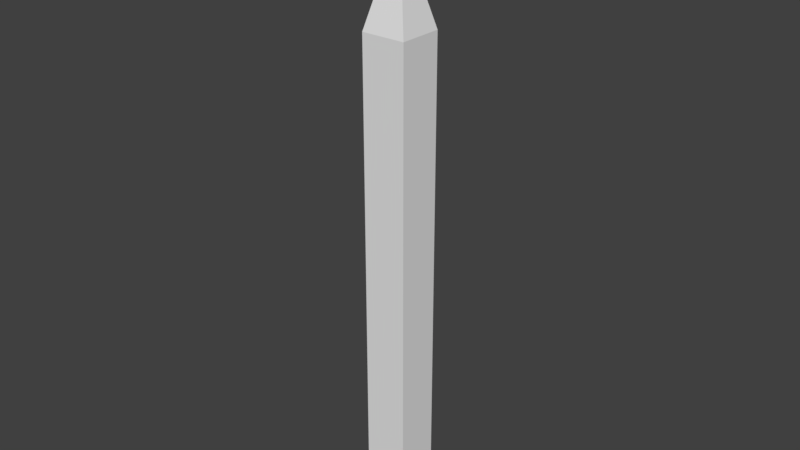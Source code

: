# Source: Chimney_0.blend  (saved by Blender 2.78.0; exported with 4.5.12 LTS)
import bpy
from mathutils import Matrix  # noqa: F401  (used for matrix-valued properties, if any)

bpy.ops.wm.read_factory_settings(use_empty=True)
scene = bpy.context.scene
scene.name = 'Scene'

# ---- collections
col_collection_1 = bpy.data.collections.new('Collection 1'); scene.collection.children.link(col_collection_1)

# ---- materials (node trees are filled in below, after node groups)
mat_material = bpy.data.materials.new('Material')
mat_material.alpha_threshold = 0.0
mat_material.use_transparent_shadow = False
mat_material.roughness = 0.5
mat_material.line_color = (0.0, 0.0, 0.0, 1.0)

# ---- material node trees

# ---- world
world_world = bpy.data.worlds.new('World'); scene.world = world_world
world_world.color = (0.05088, 0.05088, 0.05088)
world_world.use_sun_shadow = False
world_world.sun_shadow_jitter_overblur = 0.0
world_world.cycles.sampling_method = 'MANUAL'

# ---- meshes
me_cube = bpy.data.meshes.new('Cube')
me_cube.from_pydata([(1.0, 1.0, -1.0), (1.0, -1.0, -1.0), (-1.0, -1.0, -1.0), (-1.0, 1.0, -1.0), (1.0, 1.0, 1.0), (1.0, -1.0, 1.0), (-1.0, -1.0, 1.0), (-1.0, 1.0, 1.0), (1.0, 1.0, -11.0), (1.0, -1.0, -11.0), (-1.0, 1.0, -11.0), (-1.0, -1.0, -11.0), (1.0, 1.0, 11.0), (1.0, -1.0, 11.0), (-1.0, 1.0, 11.0), (-1.0, -1.0, 11.0), (0.5, 0.5, 13.0), (0.5, -0.5, 13.0), (-0.5, 0.5, 13.0), (-0.5, -0.5, 13.0), (0.5, 0.5, 15.0), (0.5, -0.5, 15.0), (-0.5, 0.5, 15.0), (-0.5, -0.5, 15.0), (1.0, 0.4, -1.0), (-1.0, 0.4, -1.0), (1.0, 0.4, 1.0), (-1.0, 0.4, 1.0), (1.0, 0.4, -11.0), (-1.0, 0.4, -11.0), (1.0, 0.4, 11.0), (-1.0, 0.4, 11.0), (0.5, 0.4, 13.0), (-0.5, 0.4, 13.0), (0.5, 0.4, 15.0), (-0.5, 0.4, 15.0), (1.0, -0.65, -1.0), (1.0, -0.65, 1.0), (1.0, -0.65, -11.0), (1.0, -0.65, 11.0), (0.5, -0.4, 13.0), (0.5, -0.4, 15.0), (-1.0, -0.65, -1.0), (-1.0, -0.65, 1.0), (-1.0, -0.65, -11.0), (-1.0, -0.65, 11.0), (-0.5, -0.4, 13.0), (-0.5, -0.4, 15.0), (0.4, 1.0, -1.0), (0.4, -1.0, -1.0), (0.4, 1.0, 1.0), (0.4, -1.0, 1.0), (0.4, 1.0, -11.0), (0.4, -1.0, -11.0), (0.4, 1.0, 11.0), (0.4, -1.0, 11.0), (0.4, 0.5, 13.0), (0.4, -0.5, 13.0), (0.4, 0.5, 15.0), (0.4, -0.5, 15.0), (0.4, 0.4, 14.53), (0.4, 0.4, -11.0), (0.4, -0.4, 14.53), (0.4, -0.65, -11.0), (-0.65, 1.0, -1.0), (-0.65, -1.0, -1.0), (-0.65, 1.0, 1.0), (-0.65, -1.0, 1.0), (-0.65, 1.0, -11.0), (-0.65, -1.0, -11.0), (-0.65, 1.0, 11.0), (-0.65, -1.0, 11.0), (-0.4, 0.5, 13.0), (-0.4, -0.5, 13.0), (-0.4, 0.5, 15.0), (-0.4, -0.5, 15.0), (-0.65, 0.4, -11.0), (-0.65, -0.65, -11.0), (-0.4, 0.4, 14.53), (-0.4, -0.4, 14.53), (0.5, -0.4, 15.5), (0.5, -0.5, 15.5), (-0.4, 0.5, 15.5), (-0.5, 0.5, 15.5), (-0.4, -0.5, 15.5), (-0.5, -0.5, 15.5), (-0.5, 0.4, 15.5), (0.5, 0.5, 15.5), (0.5, 0.4, 15.5), (0.4, 0.4, 15.5), (-0.5, -0.4, 15.5), (0.4, -0.4, 15.5), (0.4, 0.5, 15.5), (0.4, -0.5, 15.5), (-0.4, 0.4, 15.5), (-0.4, -0.4, 15.5), (-0.6, -0.6, 15.5), (0.0, 0.0, 16.7), (-0.6, 0.6, 15.5), (0.0, 0.0, 16.7), (0.6, -0.6, 15.5), (0.0, 0.0, 16.7), (0.6, 0.6, 15.5), (0.0, 0.0, 16.7), (-0.5, -0.5, 14.6), (-0.5, 0.5, 14.6), (0.5, 0.5, 14.6), (0.5, -0.5, 14.6), (0.5, 0.4, 14.6), (-0.5, 0.4, 14.6), (0.5, -0.4, 14.6), (-0.5, -0.4, 14.6), (0.4, -0.5, 14.6), (0.4, 0.5, 14.6), (-0.4, -0.5, 14.6), (-0.4, 0.5, 14.6), (-0.5, 0.5, 13.37), (0.5, 0.5, 13.37), (-0.5, -0.5, 13.37), (0.5, -0.5, 13.37), (0.5, 0.4, 13.37), (-0.5, 0.4, 13.37), (0.5, -0.4, 13.37), (-0.5, -0.4, 13.37), (0.4, -0.5, 13.37), (0.4, 0.5, 13.37), (-0.4, -0.5, 13.37), (-0.4, 0.5, 13.37), (0.4, -0.7, 13.37), (0.4, -0.7, 14.6), (-0.4, -0.7, 13.37), (-0.4, -0.7, 14.6), (-0.1333, 0.4, 14.53), (0.1333, 0.4, 14.53), (-0.1333, -0.4, 14.53), (0.1333, -0.4, 14.53), (0.05, 1.0, -1.0), (-0.3, 1.0, -1.0), (0.05, -1.0, -1.0), (-0.3, -1.0, -1.0), (0.05, 1.0, 1.0), (-0.3, 1.0, 1.0), (0.05, -1.0, 1.0), (-0.3, -1.0, 1.0), (0.05, 1.0, -11.0), (-0.3, 1.0, -11.0), (0.05, -1.0, -11.0), (-0.3, -1.0, -11.0), (0.05, 1.0, 11.0), (-0.3, 1.0, 11.0), (0.05, -1.0, 11.0), (-0.3, -1.0, 11.0), (0.1333, 0.5, 13.0), (-0.1333, 0.5, 13.0), (0.1333, -0.5, 13.0), (-0.1333, -0.5, 13.0), (0.1333, 0.5, 15.0), (-0.1333, 0.5, 15.0), (0.1333, -0.5, 15.0), (-0.1333, -0.5, 15.0), (0.05, 0.4, -11.0), (-0.3, 0.4, -11.0), (0.05, -0.65, -11.0), (-0.3, -0.65, -11.0), (-0.1333, 0.5, 14.6), (0.1333, 0.5, 14.6), (0.1333, -0.5, 14.6), (-0.1333, -0.5, 14.6), (0.1333, -0.5, 13.37), (-0.1333, -0.5, 13.37), (-0.1333, 0.5, 13.37), (0.1333, 0.5, 13.37), (0.1333, -0.8092, 14.6), (-0.1333, -0.8092, 14.6), (0.1333, -0.8092, 13.37), (-0.1333, -0.8092, 13.37)], [], [(25, 3, 10, 29), (66, 7, 14, 70), (36, 37, 5, 1), (65, 67, 6, 2), (25, 27, 7, 3), (66, 64, 3, 7), (77, 69, 11, 44), (65, 2, 11, 69), (48, 0, 8, 52), (36, 1, 9, 38), (30, 12, 16, 32), (51, 5, 13, 55), (26, 4, 12, 30), (43, 6, 15, 45), (111, 104, 23, 47), (45, 15, 19, 46), (70, 14, 18, 72), (55, 13, 17, 57), (47, 23, 85, 90), (115, 105, 22, 74), (112, 107, 21, 59), (108, 106, 20, 34), (110, 108, 34, 41), (35, 78, 94, 86), (14, 31, 33, 18), (105, 109, 35, 22), (7, 27, 31, 14), (37, 26, 30, 39), (39, 30, 32, 40), (0, 24, 28, 8), (68, 76, 29, 10), (42, 43, 27, 25), (0, 4, 26, 24), (42, 25, 29, 44), (2, 42, 44, 11), (2, 6, 43, 42), (13, 39, 40, 17), (5, 37, 39, 13), (107, 110, 41, 21), (78, 35, 47, 79), (31, 45, 46, 33), (109, 111, 47, 35), (27, 43, 45, 31), (24, 36, 38, 28), (76, 77, 44, 29), (24, 26, 37, 36), (28, 38, 63, 61), (34, 60, 62, 41), (8, 28, 61, 52), (41, 62, 91, 80), (166, 112, 59, 158), (106, 113, 58, 20), (62, 59, 93, 91), (150, 55, 57, 154), (12, 54, 56, 16), (142, 51, 55, 150), (136, 48, 52, 144), (1, 49, 53, 9), (38, 9, 53, 63), (4, 0, 48, 50), (1, 5, 51, 49), (4, 50, 54, 12), (3, 64, 68, 10), (6, 67, 71, 15), (15, 71, 73, 19), (104, 114, 75, 23), (161, 163, 77, 76), (132, 78, 79, 134), (145, 161, 76, 68), (157, 74, 78, 132), (164, 115, 74, 157), (134, 79, 75, 159), (149, 70, 72, 153), (139, 65, 69, 147), (163, 147, 69, 77), (141, 137, 64, 66), (139, 143, 67, 65), (141, 66, 70, 149), (95, 90, 85, 84), (82, 83, 86, 94), (87, 92, 89, 88), (80, 91, 93, 81), (60, 34, 88, 89), (79, 47, 90, 95), (20, 58, 92, 87), (78, 74, 82, 94), (21, 41, 80, 81), (59, 21, 81, 93), (74, 22, 83, 82), (58, 60, 89, 92), (75, 79, 95, 84), (23, 75, 84, 85), (22, 35, 86, 83), (34, 20, 87, 88), (96, 97, 99, 98), (98, 99, 103, 102), (102, 103, 101, 100), (100, 101, 97, 96), (98, 102, 100, 96), (103, 99, 97, 101), (170, 127, 115, 164), (118, 126, 114, 104), (117, 125, 113, 106), (114, 126, 130, 131), (121, 123, 111, 109), (119, 122, 110, 107), (116, 121, 109, 105), (122, 120, 108, 110), (120, 117, 106, 108), (124, 119, 107, 112), (127, 116, 105, 115), (123, 118, 104, 111), (46, 19, 118, 123), (72, 18, 116, 127), (57, 17, 119, 124), (32, 16, 117, 120), (40, 32, 120, 122), (18, 33, 121, 116), (17, 40, 122, 119), (33, 46, 123, 121), (154, 57, 124, 168), (16, 56, 125, 117), (19, 73, 126, 118), (153, 72, 127, 170), (174, 128, 129, 172), (124, 112, 129, 128), (167, 114, 131, 173), (168, 124, 128, 174), (126, 169, 175, 130), (169, 168, 174, 175), (112, 166, 172, 129), (166, 167, 173, 172), (130, 175, 173, 131), (175, 174, 172, 173), (56, 152, 171, 125), (152, 153, 170, 171), (73, 155, 169, 126), (155, 154, 168, 169), (125, 171, 165, 113), (171, 170, 164, 165), (50, 140, 148, 54), (140, 141, 149, 148), (49, 51, 142, 138), (138, 142, 143, 139), (50, 48, 136, 140), (140, 136, 137, 141), (63, 53, 146, 162), (162, 146, 147, 163), (49, 138, 146, 53), (138, 139, 147, 146), (54, 148, 152, 56), (148, 149, 153, 152), (62, 135, 158, 59), (135, 134, 159, 158), (113, 165, 156, 58), (165, 164, 157, 156), (58, 156, 133, 60), (156, 157, 132, 133), (52, 61, 160, 144), (144, 160, 161, 145), (60, 133, 135, 62), (133, 132, 134, 135), (61, 63, 162, 160), (160, 162, 163, 161), (64, 137, 145, 68), (137, 136, 144, 145), (67, 143, 151, 71), (143, 142, 150, 151), (71, 151, 155, 73), (151, 150, 154, 155), (114, 167, 159, 75), (167, 166, 158, 159)])
_uv = me_cube.uv_layers.new(name='UVMap')
_uv.uv.foreach_set('vector', [0.2416, 0.7494, 0.2428, 0.7494, 0.2428, 0.7506, 0.2416, 0.7506, 0.2416, 0.7494, 0.2428, 0.7494, 0.2428, 0.7506, 0.2416, 0.7506, 0.2416, 0.7494, 0.2428, 0.7494, 0.2428, 0.7506, 0.2416, 0.7506, 0.2416, 0.7494, 0.2428, 0.7494, 0.2428, 0.7506, 0.2416, 0.7506, 0.2416, 0.7494, 0.2428, 0.7494, 0.2428, 0.7506, 0.2416, 0.7506, 0.2416, 0.7494, 0.2428, 0.7494, 0.2428, 0.7506, 0.2416, 0.7506, 0.2416, 0.7494, 0.2428, 0.7494, 0.2428, 0.7506, 0.2416, 0.7506, 0.2416, 0.7494, 0.2428, 0.7494, 0.2428, 0.7506, 0.2416, 0.7506, 0.2416, 0.7494, 0.2428, 0.7494, 0.2428, 0.7506, 0.2416, 0.7506, 0.2416, 0.7494, 0.2428, 0.7494, 0.2428, 0.7506, 0.2416, 0.7506, 0.2338, 0.2338, 0.235, 0.2338, 0.235, 0.235, 0.2338, 0.235, 0.2416, 0.7494, 0.2428, 0.7494, 0.2428, 0.7506, 0.2416, 0.7506, 0.2416, 0.7494, 0.2428, 0.7494, 0.2428, 0.7506, 0.2416, 0.7506, 0.2416, 0.7494, 0.2428, 0.7494, 0.2428, 0.7506, 0.2416, 0.7506, 0.2416, 0.7494, 0.2428, 0.7494, 0.2428, 0.7506, 0.2416, 0.7506, 0.2338, 0.2338, 0.235, 0.2338, 0.235, 0.235, 0.2338, 0.235, 0.2338, 0.2338, 0.235, 0.2338, 0.235, 0.235, 0.2338, 0.235, 0.2338, 0.2338, 0.235, 0.2338, 0.235, 0.235, 0.2338, 0.235, 0.2416, 0.7494, 0.2428, 0.7494, 0.2428, 0.7506, 0.2416, 0.7506, 0.2416, 0.7494, 0.2428, 0.7494, 0.2428, 0.7506, 0.2416, 0.7506, 0.2416, 0.7494, 0.2428, 0.7494, 0.2428, 0.7506, 0.2416, 0.7506, 0.2416, 0.7494, 0.2428, 0.7494, 0.2428, 0.7506, 0.2416, 0.7506, 0.2416, 0.7494, 0.2428, 0.7494, 0.2428, 0.7506, 0.2416, 0.7506, 0.2416, 0.7494, 0.2428, 0.7494, 0.2428, 0.7506, 0.2416, 0.7506, 0.2338, 0.2338, 0.235, 0.2338, 0.235, 0.235, 0.2338, 0.235, 0.2416, 0.7494, 0.2428, 0.7494, 0.2428, 0.7506, 0.2416, 0.7506, 0.2416, 0.7494, 0.2428, 0.7494, 0.2428, 0.7506, 0.2416, 0.7506, 0.2416, 0.7494, 0.2428, 0.7494, 0.2428, 0.7506, 0.2416, 0.7506, 0.2338, 0.2338, 0.235, 0.2338, 0.235, 0.235, 0.2338, 0.235, 0.2416, 0.7494, 0.2428, 0.7494, 0.2428, 0.7506, 0.2416, 0.7506, 0.2416, 0.7494, 0.2428, 0.7494, 0.2428, 0.7506, 0.2416, 0.7506, 0.2416, 0.7494, 0.2428, 0.7494, 0.2428, 0.7506, 0.2416, 0.7506, 0.2416, 0.7494, 0.2428, 0.7494, 0.2428, 0.7506, 0.2416, 0.7506, 0.2416, 0.7494, 0.2428, 0.7494, 0.2428, 0.7506, 0.2416, 0.7506, 0.2416, 0.7494, 0.2428, 0.7494, 0.2428, 0.7506, 0.2416, 0.7506, 0.2416, 0.7494, 0.2428, 0.7494, 0.2428, 0.7506, 0.2416, 0.7506, 0.2338, 0.2338, 0.235, 0.2338, 0.235, 0.235, 0.2338, 0.235, 0.2416, 0.7494, 0.2428, 0.7494, 0.2428, 0.7506, 0.2416, 0.7506, 0.2416, 0.7494, 0.2428, 0.7494, 0.2428, 0.7506, 0.2416, 0.7506, 0.2416, 0.7494, 0.2428, 0.7494, 0.2428, 0.7506, 0.2416, 0.7506, 0.2338, 0.2338, 0.235, 0.2338, 0.235, 0.235, 0.2338, 0.235, 0.2416, 0.7494, 0.2428, 0.7494, 0.2428, 0.7506, 0.2416, 0.7506, 0.2416, 0.7494, 0.2428, 0.7494, 0.2428, 0.7506, 0.2416, 0.7506, 0.2416, 0.7494, 0.2428, 0.7494, 0.2428, 0.7506, 0.2416, 0.7506, 0.2416, 0.7494, 0.2428, 0.7494, 0.2428, 0.7506, 0.2416, 0.7506, 0.2416, 0.7494, 0.2428, 0.7494, 0.2428, 0.7506, 0.2416, 0.7506, 0.2416, 0.7494, 0.2428, 0.7494, 0.2428, 0.7506, 0.2416, 0.7506, 0.2416, 0.7494, 0.2428, 0.7494, 0.2428, 0.7506, 0.2416, 0.7506, 0.2416, 0.7494, 0.2428, 0.7494, 0.2428, 0.7506, 0.2416, 0.7506, 0.2416, 0.7494, 0.2428, 0.7494, 0.2428, 0.7506, 0.2416, 0.7506, 0.2416, 0.7494, 0.2428, 0.7494, 0.2428, 0.7506, 0.2416, 0.7506, 0.2416, 0.7494, 0.2428, 0.7494, 0.2428, 0.7506, 0.2416, 0.7506, 0.2416, 0.7494, 0.2428, 0.7494, 0.2428, 0.7506, 0.2416, 0.7506, 0.2338, 0.2338, 0.235, 0.2338, 0.235, 0.235, 0.2338, 0.235, 0.2338, 0.2338, 0.235, 0.2338, 0.235, 0.235, 0.2338, 0.235, 0.2416, 0.7494, 0.2428, 0.7494, 0.2428, 0.7506, 0.2416, 0.7506, 0.2416, 0.7494, 0.2428, 0.7494, 0.2428, 0.7506, 0.2416, 0.7506, 0.2416, 0.7494, 0.2428, 0.7494, 0.2428, 0.7506, 0.2416, 0.7506, 0.2416, 0.7494, 0.2428, 0.7494, 0.2428, 0.7506, 0.2416, 0.7506, 0.2416, 0.7494, 0.2428, 0.7494, 0.2428, 0.7506, 0.2416, 0.7506, 0.2416, 0.7494, 0.2428, 0.7494, 0.2428, 0.7506, 0.2416, 0.7506, 0.2416, 0.7494, 0.2428, 0.7494, 0.2428, 0.7506, 0.2416, 0.7506, 0.2416, 0.7494, 0.2428, 0.7494, 0.2428, 0.7506, 0.2416, 0.7506, 0.2416, 0.7494, 0.2428, 0.7494, 0.2428, 0.7506, 0.2416, 0.7506, 0.2338, 0.2338, 0.235, 0.2338, 0.235, 0.235, 0.2338, 0.235, 0.2416, 0.7494, 0.2428, 0.7494, 0.2428, 0.7506, 0.2416, 0.7506, 0.2416, 0.7494, 0.2428, 0.7494, 0.2428, 0.7506, 0.2416, 0.7506, 0.7338, 0.726, 0.735, 0.726, 0.735, 0.7271, 0.7338, 0.7271, 0.2416, 0.7494, 0.2428, 0.7494, 0.2428, 0.7506, 0.2416, 0.7506, 0.2416, 0.7494, 0.2428, 0.7494, 0.2428, 0.7506, 0.2416, 0.7506, 0.2416, 0.7494, 0.2428, 0.7494, 0.2428, 0.7506, 0.2416, 0.7506, 0.2416, 0.7494, 0.2428, 0.7494, 0.2428, 0.7506, 0.2416, 0.7506, 0.2338, 0.2338, 0.235, 0.2338, 0.235, 0.235, 0.2338, 0.235, 0.2416, 0.7494, 0.2428, 0.7494, 0.2428, 0.7506, 0.2416, 0.7506, 0.2416, 0.7494, 0.2428, 0.7494, 0.2428, 0.7506, 0.2416, 0.7506, 0.2416, 0.7494, 0.2428, 0.7494, 0.2428, 0.7506, 0.2416, 0.7506, 0.2416, 0.7494, 0.2428, 0.7494, 0.2428, 0.7506, 0.2416, 0.7506, 0.2416, 0.7494, 0.2428, 0.7494, 0.2428, 0.7506, 0.2416, 0.7506, 0.2416, 0.7494, 0.2428, 0.7494, 0.2428, 0.7506, 0.2416, 0.7506, 0.2416, 0.7494, 0.2428, 0.7494, 0.2428, 0.7506, 0.2416, 0.7506, 0.2416, 0.7494, 0.2428, 0.7494, 0.2428, 0.7506, 0.2416, 0.7506, 0.2416, 0.7494, 0.2428, 0.7494, 0.2428, 0.7506, 0.2416, 0.7506, 0.2416, 0.7494, 0.2428, 0.7494, 0.2428, 0.7506, 0.2416, 0.7506, 0.2416, 0.7494, 0.2428, 0.7494, 0.2428, 0.7506, 0.2416, 0.7506, 0.2416, 0.7494, 0.2428, 0.7494, 0.2428, 0.7506, 0.2416, 0.7506, 0.2416, 0.7494, 0.2428, 0.7494, 0.2428, 0.7506, 0.2416, 0.7506, 0.2416, 0.7494, 0.2428, 0.7494, 0.2428, 0.7506, 0.2416, 0.7506, 0.2416, 0.7494, 0.2428, 0.7494, 0.2428, 0.7506, 0.2416, 0.7506, 0.2416, 0.7494, 0.2428, 0.7494, 0.2428, 0.7506, 0.2416, 0.7506, 0.2416, 0.7494, 0.2428, 0.7494, 0.2428, 0.7506, 0.2416, 0.7506, 0.2416, 0.7494, 0.2428, 0.7494, 0.2428, 0.7506, 0.2416, 0.7506, 0.2416, 0.7494, 0.2428, 0.7494, 0.2428, 0.7506, 0.2416, 0.7506, 0.2416, 0.7494, 0.2428, 0.7494, 0.2428, 0.7506, 0.2416, 0.7506, 0.2416, 0.7494, 0.2428, 0.7494, 0.2428, 0.7506, 0.2416, 0.7506, 0.7572, 0.765, 0.7584, 0.765, 0.7584, 0.7662, 0.7572, 0.7662, 0.7572, 0.765, 0.7584, 0.765, 0.7584, 0.7662, 0.7572, 0.7662, 0.7572, 0.765, 0.7584, 0.765, 0.7584, 0.7662, 0.7572, 0.7662, 0.7572, 0.765, 0.7584, 0.765, 0.7584, 0.7662, 0.7572, 0.7662, 0.7572, 0.765, 0.7584, 0.765, 0.7584, 0.7662, 0.7572, 0.7662, 0.2416, 0.7494, 0.2428, 0.7494, 0.2428, 0.7506, 0.2416, 0.7506, 0.2416, 0.7494, 0.2428, 0.7494, 0.2428, 0.7506, 0.2416, 0.7506, 0.2416, 0.7494, 0.2428, 0.7494, 0.2428, 0.7506, 0.2416, 0.7506, 0.2416, 0.7494, 0.2428, 0.7494, 0.2428, 0.7506, 0.2416, 0.7506, 0.7572, 0.7416, 0.7584, 0.7416, 0.7584, 0.7428, 0.7572, 0.7428, 0.2416, 0.7494, 0.2428, 0.7494, 0.2428, 0.7506, 0.2416, 0.7506, 0.2416, 0.7494, 0.2428, 0.7494, 0.2428, 0.7506, 0.2416, 0.7506, 0.2416, 0.7494, 0.2428, 0.7494, 0.2428, 0.7506, 0.2416, 0.7506, 0.2416, 0.7494, 0.2428, 0.7494, 0.2428, 0.7506, 0.2416, 0.7506, 0.2416, 0.7494, 0.2428, 0.7494, 0.2428, 0.7506, 0.2416, 0.7506, 0.2416, 0.7494, 0.2428, 0.7494, 0.2428, 0.7506, 0.2416, 0.7506, 0.2416, 0.7494, 0.2428, 0.7494, 0.2428, 0.7506, 0.2416, 0.7506, 0.2416, 0.7494, 0.2428, 0.7494, 0.2428, 0.7506, 0.2416, 0.7506, 0.2416, 0.7494, 0.2428, 0.7494, 0.2428, 0.7506, 0.2416, 0.7506, 0.2416, 0.7494, 0.2428, 0.7494, 0.2428, 0.7506, 0.2416, 0.7506, 0.2416, 0.7494, 0.2428, 0.7494, 0.2428, 0.7506, 0.2416, 0.7506, 0.2416, 0.7494, 0.2428, 0.7494, 0.2428, 0.7506, 0.2416, 0.7506, 0.2416, 0.7494, 0.2428, 0.7494, 0.2428, 0.7506, 0.2416, 0.7506, 0.2416, 0.7494, 0.2428, 0.7494, 0.2428, 0.7506, 0.2416, 0.7506, 0.2416, 0.7494, 0.2428, 0.7494, 0.2428, 0.7506, 0.2416, 0.7506, 0.2416, 0.7494, 0.2428, 0.7494, 0.2428, 0.7506, 0.2416, 0.7506, 0.2416, 0.7494, 0.2428, 0.7494, 0.2428, 0.7506, 0.2416, 0.7506, 0.2416, 0.7494, 0.2428, 0.7494, 0.2428, 0.7506, 0.2416, 0.7506, 0.2416, 0.7494, 0.2428, 0.7494, 0.2428, 0.7506, 0.2416, 0.7506, 0.2416, 0.7494, 0.2428, 0.7494, 0.2428, 0.7506, 0.2416, 0.7506, 0.7572, 0.7416, 0.7584, 0.7416, 0.7584, 0.7428, 0.7572, 0.7428, 0.7572, 0.7416, 0.7584, 0.7416, 0.7584, 0.7428, 0.7572, 0.7428, 0.7572, 0.7416, 0.7584, 0.7416, 0.7584, 0.7428, 0.7572, 0.7428, 0.7572, 0.7416, 0.7584, 0.7416, 0.7584, 0.7428, 0.7572, 0.7428, 0.7572, 0.7416, 0.7584, 0.7416, 0.7584, 0.7428, 0.7572, 0.7428, 0.7572, 0.7416, 0.7584, 0.7416, 0.7584, 0.7428, 0.7572, 0.7428, 0.7572, 0.7416, 0.7584, 0.7416, 0.7584, 0.7428, 0.7572, 0.7428, 0.7572, 0.7416, 0.7584, 0.7416, 0.7584, 0.7428, 0.7572, 0.7428, 0.7572, 0.7416, 0.7584, 0.7416, 0.7584, 0.7428, 0.7572, 0.7428, 0.7572, 0.7416, 0.7584, 0.7416, 0.7584, 0.7428, 0.7572, 0.7428, 0.2416, 0.7494, 0.2428, 0.7494, 0.2428, 0.7506, 0.2416, 0.7506, 0.2416, 0.7494, 0.2428, 0.7494, 0.2428, 0.7506, 0.2416, 0.7506, 0.2416, 0.7494, 0.2428, 0.7494, 0.2428, 0.7506, 0.2416, 0.7506, 0.2416, 0.7494, 0.2428, 0.7494, 0.2428, 0.7506, 0.2416, 0.7506, 0.2416, 0.7494, 0.2428, 0.7494, 0.2428, 0.7506, 0.2416, 0.7506, 0.2416, 0.7494, 0.2428, 0.7494, 0.2428, 0.7506, 0.2416, 0.7506, 0.2416, 0.7494, 0.2428, 0.7494, 0.2428, 0.7506, 0.2416, 0.7506, 0.2416, 0.7494, 0.2428, 0.7494, 0.2428, 0.7506, 0.2416, 0.7506, 0.2416, 0.7494, 0.2428, 0.7494, 0.2428, 0.7506, 0.2416, 0.7506, 0.2416, 0.7494, 0.2428, 0.7494, 0.2428, 0.7506, 0.2416, 0.7506, 0.2416, 0.7494, 0.2428, 0.7494, 0.2428, 0.7506, 0.2416, 0.7506, 0.2416, 0.7494, 0.2428, 0.7494, 0.2428, 0.7506, 0.2416, 0.7506, 0.2416, 0.7494, 0.2428, 0.7494, 0.2428, 0.7506, 0.2416, 0.7506, 0.2416, 0.7494, 0.2428, 0.7494, 0.2428, 0.7506, 0.2416, 0.7506, 0.2416, 0.7494, 0.2428, 0.7494, 0.2428, 0.7506, 0.2416, 0.7506, 0.2416, 0.7494, 0.2428, 0.7494, 0.2428, 0.7506, 0.2416, 0.7506, 0.2338, 0.2338, 0.235, 0.2338, 0.235, 0.235, 0.2338, 0.235, 0.2338, 0.2338, 0.235, 0.2338, 0.235, 0.235, 0.2338, 0.235, 0.2416, 0.7494, 0.2428, 0.7494, 0.2428, 0.7506, 0.2416, 0.7506, 0.2416, 0.7494, 0.2428, 0.7494, 0.2428, 0.7506, 0.2416, 0.7506, 0.2416, 0.7494, 0.2428, 0.7494, 0.2428, 0.7506, 0.2416, 0.7506, 0.2416, 0.7494, 0.2428, 0.7494, 0.2428, 0.7506, 0.2416, 0.7506, 0.2416, 0.7494, 0.2428, 0.7494, 0.2428, 0.7506, 0.2416, 0.7506, 0.2416, 0.7494, 0.2428, 0.7494, 0.2428, 0.7506, 0.2416, 0.7506, 0.2416, 0.7494, 0.2428, 0.7494, 0.2428, 0.7506, 0.2416, 0.7506, 0.2416, 0.7494, 0.2428, 0.7494, 0.2428, 0.7506, 0.2416, 0.7506, 0.7338, 0.726, 0.735, 0.726, 0.735, 0.7271, 0.7338, 0.7271, 0.7338, 0.726, 0.735, 0.726, 0.735, 0.7271, 0.7338, 0.7271, 0.2416, 0.7494, 0.2428, 0.7494, 0.2428, 0.7506, 0.2416, 0.7506, 0.2416, 0.7494, 0.2428, 0.7494, 0.2428, 0.7506, 0.2416, 0.7506, 0.2416, 0.7494, 0.2428, 0.7494, 0.2428, 0.7506, 0.2416, 0.7506, 0.2416, 0.7494, 0.2428, 0.7494, 0.2428, 0.7506, 0.2416, 0.7506, 0.2416, 0.7494, 0.2428, 0.7494, 0.2428, 0.7506, 0.2416, 0.7506, 0.2416, 0.7494, 0.2428, 0.7494, 0.2428, 0.7506, 0.2416, 0.7506, 0.2338, 0.2338, 0.235, 0.2338, 0.235, 0.235, 0.2338, 0.235, 0.2338, 0.2338, 0.235, 0.2338, 0.235, 0.235, 0.2338, 0.235, 0.2416, 0.7494, 0.2428, 0.7494, 0.2428, 0.7506, 0.2416, 0.7506, 0.2416, 0.7494, 0.2428, 0.7494, 0.2428, 0.7506, 0.2416, 0.7506])
me_cube.materials.append(mat_material)
me_cube.use_remesh_preserve_volume = False
me_cube.use_remesh_preserve_attributes = False
me_cube.use_mirror_vertex_groups = False
me_cube.update()

# ---- objects
ob_chimney = bpy.data.objects.new('Chimney', me_cube)

# ---- transforms, parenting, visibility, modifiers, constraints
ob_chimney.location = (0.0, 0.0, 0.0)
ob_chimney.lock_rotations_4d = False
ob_chimney.empty_display_type = 'ARROWS'
ob_chimney.lineart.crease_threshold = 0.0

# ---- collection membership
col_collection_1.objects.link(ob_chimney)

# ---- scene / render settings (as saved in the file)
scene.frame_start = 1; scene.frame_end = 250; scene.frame_set(1)
scene.render.engine = 'BLENDER_EEVEE_NEXT'
scene.render.resolution_percentage = 50
scene.render.dither_intensity = 0.0
scene.cycles.use_denoising = False
scene.cycles.samples = 128
scene.cycles.sampling_pattern = 'TABULATED_SOBOL'
scene.cycles.light_sampling_threshold = 0.0
scene.cycles.use_adaptive_sampling = False
scene.cycles.use_light_tree = False
scene.cycles.blur_glossy = 0.0
scene.cycles.sample_clamp_indirect = 0.0
scene.view_settings.view_transform = 'Standard'
bpy.context.view_layer.update()

# ---- added for rendering (the .blend has no active camera and no usable light): camera, sun
cam_auto = bpy.data.cameras.new('AutoCamera')
cam_auto.lens = 50.0
cam_auto.sensor_width = 36.0
cam_auto.clip_end = 1000.0
ob_auto_camera = bpy.data.objects.new('AutoCamera', cam_auto)
scene.collection.objects.link(ob_auto_camera)
ob_auto_camera.location = (25.7576, -30.9091, 23.4537)
ob_auto_camera.rotation_euler = (1.09748, -7.21219e-08, 0.694738)
scene.camera = ob_auto_camera
light_auto_sun = bpy.data.lights.new('AutoSun', 'SUN')
light_auto_sun.energy = 3.0
light_auto_sun.angle = 0.0523599
ob_auto_sun = bpy.data.objects.new('AutoSun', light_auto_sun)
scene.collection.objects.link(ob_auto_sun)
ob_auto_sun.rotation_euler = (0.872665, 0.174533, 0.523599)
bpy.context.view_layer.update()
